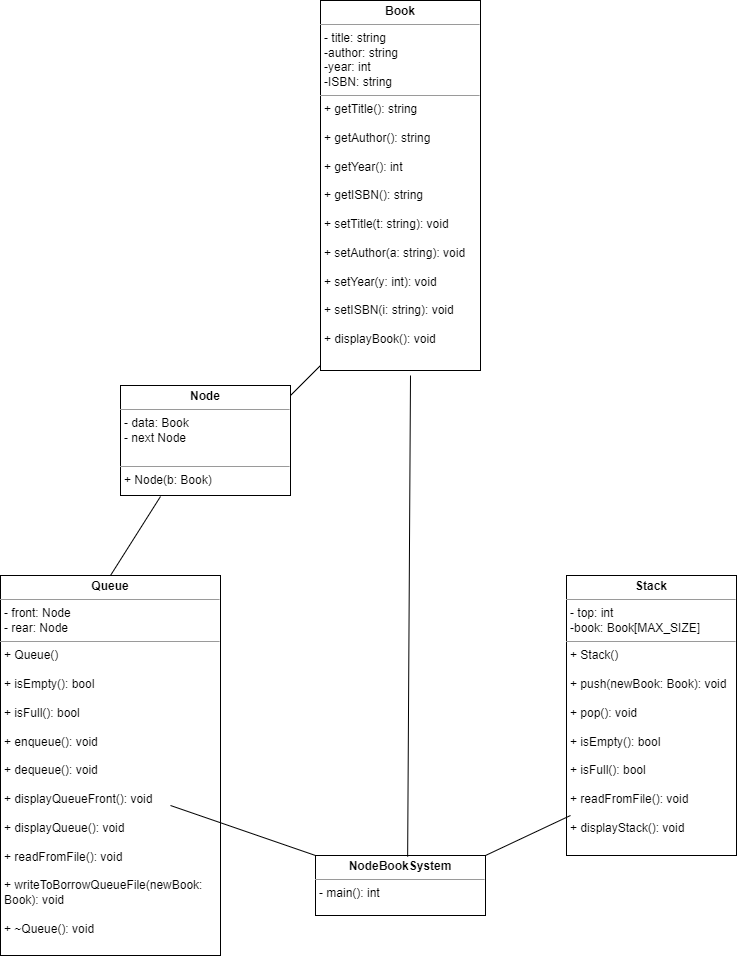

The diagram above was exported from draw.io. Its source (the exported page's mxGraphModel, read from the mxfile embedded in the PNG):
<mxGraphModel dx="2058" dy="991" grid="1" gridSize="10" guides="1" tooltips="1" connect="1" arrows="1" fold="1" page="1" pageScale="1" pageWidth="827" pageHeight="1169" math="0" shadow="0">
  <root>
    <mxCell id="WIyWlLk6GJQsqaUBKTNV-0" />
    <mxCell id="WIyWlLk6GJQsqaUBKTNV-1" parent="WIyWlLk6GJQsqaUBKTNV-0" />
    <mxCell id="XnddZc6imUxcT-lim7Yp-6" value="&lt;p style=&quot;margin:0px;margin-top:4px;text-align:center;&quot;&gt;&lt;b&gt;Book&lt;/b&gt;&lt;/p&gt;&lt;hr size=&quot;1&quot;&gt;&lt;p style=&quot;margin:0px;margin-left:4px;&quot;&gt;- title: string&lt;/p&gt;&lt;p style=&quot;margin:0px;margin-left:4px;&quot;&gt;-author: string&lt;/p&gt;&lt;p style=&quot;margin:0px;margin-left:4px;&quot;&gt;-year: int&lt;/p&gt;&lt;p style=&quot;margin:0px;margin-left:4px;&quot;&gt;-ISBN: string&lt;/p&gt;&lt;hr size=&quot;1&quot;&gt;&lt;p style=&quot;margin:0px;margin-left:4px;&quot;&gt;+ getTitle(): string&lt;/p&gt;&lt;p style=&quot;margin:0px;margin-left:4px;&quot;&gt;&lt;br&gt;&lt;/p&gt;&lt;p style=&quot;margin:0px;margin-left:4px;&quot;&gt;+ getAuthor(): string&lt;br&gt;&lt;/p&gt;&lt;p style=&quot;margin:0px;margin-left:4px;&quot;&gt;&lt;br&gt;&lt;/p&gt;&lt;p style=&quot;margin:0px;margin-left:4px;&quot;&gt;+ getYear(): int&lt;br&gt;&lt;/p&gt;&lt;p style=&quot;margin:0px;margin-left:4px;&quot;&gt;&lt;br&gt;&lt;/p&gt;&lt;p style=&quot;margin:0px;margin-left:4px;&quot;&gt;+ getISBN(): string&lt;/p&gt;&lt;p style=&quot;margin:0px;margin-left:4px;&quot;&gt;&lt;br&gt;&lt;/p&gt;&lt;p style=&quot;margin:0px;margin-left:4px;&quot;&gt;+ setTitle(t: string): void&lt;/p&gt;&lt;p style=&quot;margin:0px;margin-left:4px;&quot;&gt;&lt;br&gt;&lt;/p&gt;&lt;p style=&quot;margin:0px;margin-left:4px;&quot;&gt;+ setAuthor(a: string): void&lt;br&gt;&lt;/p&gt;&lt;p style=&quot;margin:0px;margin-left:4px;&quot;&gt;&lt;br&gt;&lt;/p&gt;&lt;p style=&quot;margin:0px;margin-left:4px;&quot;&gt;+ setYear(y: int): void&lt;/p&gt;&lt;p style=&quot;margin:0px;margin-left:4px;&quot;&gt;&lt;br&gt;&lt;/p&gt;&lt;p style=&quot;margin:0px;margin-left:4px;&quot;&gt;+ setISBN(i: string): void&lt;/p&gt;&lt;p style=&quot;margin:0px;margin-left:4px;&quot;&gt;&lt;br&gt;&lt;/p&gt;&lt;p style=&quot;margin:0px;margin-left:4px;&quot;&gt;+ displayBook(): void&lt;/p&gt;&lt;p style=&quot;margin:0px;margin-left:4px;&quot;&gt;&lt;br&gt;&lt;/p&gt;" style="verticalAlign=top;align=left;overflow=fill;fontSize=12;fontFamily=Helvetica;html=1;whiteSpace=wrap;" parent="WIyWlLk6GJQsqaUBKTNV-1" vertex="1">
      <mxGeometry x="400" y="215" width="160" height="370" as="geometry" />
    </mxCell>
    <mxCell id="XnddZc6imUxcT-lim7Yp-7" value="&lt;p style=&quot;margin:0px;margin-top:4px;text-align:center;&quot;&gt;&lt;b&gt;Stack&lt;/b&gt;&lt;/p&gt;&lt;hr size=&quot;1&quot;&gt;&lt;p style=&quot;margin:0px;margin-left:4px;&quot;&gt;- top: int&lt;/p&gt;&lt;p style=&quot;margin:0px;margin-left:4px;&quot;&gt;-book: Book[MAX_SIZE]&lt;/p&gt;&lt;hr size=&quot;1&quot;&gt;&lt;p style=&quot;margin:0px;margin-left:4px;&quot;&gt;+ Stack()&lt;/p&gt;&lt;p style=&quot;margin:0px;margin-left:4px;&quot;&gt;&lt;br&gt;&lt;/p&gt;&lt;p style=&quot;margin:0px;margin-left:4px;&quot;&gt;+ push(newBook: Book): void&lt;/p&gt;&lt;p style=&quot;margin:0px;margin-left:4px;&quot;&gt;&lt;br&gt;&lt;/p&gt;&lt;p style=&quot;margin:0px;margin-left:4px;&quot;&gt;+ pop(): void&lt;br&gt;&lt;/p&gt;&lt;p style=&quot;margin:0px;margin-left:4px;&quot;&gt;&lt;br&gt;&lt;/p&gt;&lt;p style=&quot;margin:0px;margin-left:4px;&quot;&gt;+ isEmpty(): bool&lt;br&gt;&lt;/p&gt;&lt;p style=&quot;margin:0px;margin-left:4px;&quot;&gt;&lt;br&gt;&lt;/p&gt;&lt;p style=&quot;margin:0px;margin-left:4px;&quot;&gt;+ isFull(): bool&lt;/p&gt;&lt;p style=&quot;margin:0px;margin-left:4px;&quot;&gt;&lt;br&gt;&lt;/p&gt;&lt;p style=&quot;margin:0px;margin-left:4px;&quot;&gt;+ readFromFile(): void&lt;/p&gt;&lt;p style=&quot;margin:0px;margin-left:4px;&quot;&gt;&lt;br&gt;&lt;/p&gt;&lt;p style=&quot;margin:0px;margin-left:4px;&quot;&gt;+ displayStack(): void&lt;br&gt;&lt;/p&gt;&lt;p style=&quot;margin:0px;margin-left:4px;&quot;&gt;&lt;br&gt;&lt;/p&gt;&lt;p style=&quot;margin:0px;margin-left:4px;&quot;&gt;&lt;br&gt;&lt;/p&gt;" style="verticalAlign=top;align=left;overflow=fill;fontSize=12;fontFamily=Helvetica;html=1;whiteSpace=wrap;" parent="WIyWlLk6GJQsqaUBKTNV-1" vertex="1">
      <mxGeometry x="646" y="790" width="170" height="280" as="geometry" />
    </mxCell>
    <mxCell id="XnddZc6imUxcT-lim7Yp-8" value="&lt;p style=&quot;margin:0px;margin-top:4px;text-align:center;&quot;&gt;&lt;b&gt;Queue&lt;/b&gt;&lt;/p&gt;&lt;hr size=&quot;1&quot;&gt;&lt;p style=&quot;margin:0px;margin-left:4px;&quot;&gt;- front: Node&lt;/p&gt;&lt;p style=&quot;margin:0px;margin-left:4px;&quot;&gt;- rear: Node&lt;/p&gt;&lt;hr size=&quot;1&quot;&gt;&lt;p style=&quot;margin:0px;margin-left:4px;&quot;&gt;&lt;span style=&quot;background-color: initial;&quot;&gt;+ Queue()&lt;/span&gt;&lt;/p&gt;&lt;p style=&quot;margin:0px;margin-left:4px;&quot;&gt;&lt;span style=&quot;background-color: initial;&quot;&gt;&lt;br&gt;&lt;/span&gt;&lt;/p&gt;&lt;p style=&quot;margin:0px;margin-left:4px;&quot;&gt;&lt;span style=&quot;background-color: initial;&quot;&gt;+ isEmpty(): bool&lt;/span&gt;&lt;br&gt;&lt;/p&gt;&lt;p style=&quot;margin:0px;margin-left:4px;&quot;&gt;&lt;br&gt;&lt;/p&gt;&lt;p style=&quot;margin:0px;margin-left:4px;&quot;&gt;+ isFull(): bool&lt;/p&gt;&lt;p style=&quot;margin:0px;margin-left:4px;&quot;&gt;&lt;br&gt;&lt;/p&gt;&lt;p style=&quot;margin:0px;margin-left:4px;&quot;&gt;+ enqueue(): void&lt;/p&gt;&lt;p style=&quot;margin:0px;margin-left:4px;&quot;&gt;&lt;br&gt;&lt;/p&gt;&lt;p style=&quot;margin:0px;margin-left:4px;&quot;&gt;+ dequeue(): void&lt;/p&gt;&lt;p style=&quot;margin:0px;margin-left:4px;&quot;&gt;&lt;br&gt;&lt;/p&gt;&lt;p style=&quot;margin:0px;margin-left:4px;&quot;&gt;+ displayQueueFront(): void&lt;br&gt;&lt;/p&gt;&lt;p style=&quot;margin:0px;margin-left:4px;&quot;&gt;&lt;br&gt;&lt;/p&gt;&lt;p style=&quot;margin:0px;margin-left:4px;&quot;&gt;+ displayQueue(): void&lt;/p&gt;&lt;p style=&quot;margin:0px;margin-left:4px;&quot;&gt;&lt;br&gt;&lt;/p&gt;&lt;p style=&quot;margin:0px;margin-left:4px;&quot;&gt;+ readFromFile(): void&lt;/p&gt;&lt;p style=&quot;margin:0px;margin-left:4px;&quot;&gt;&lt;br&gt;&lt;/p&gt;&lt;p style=&quot;margin:0px;margin-left:4px;&quot;&gt;+ writeToBorrowQueueFile(newBook: Book): void&lt;/p&gt;&lt;p style=&quot;margin:0px;margin-left:4px;&quot;&gt;&lt;br&gt;&lt;/p&gt;&lt;p style=&quot;margin:0px;margin-left:4px;&quot;&gt;+ ~Queue(): void&lt;/p&gt;" style="verticalAlign=top;align=left;overflow=fill;fontSize=12;fontFamily=Helvetica;html=1;whiteSpace=wrap;" parent="WIyWlLk6GJQsqaUBKTNV-1" vertex="1">
      <mxGeometry x="80" y="790" width="220" height="380" as="geometry" />
    </mxCell>
    <mxCell id="EPOOWGZOvHLfk3aKiVP9-0" value="&lt;p style=&quot;margin:0px;margin-top:4px;text-align:center;&quot;&gt;&lt;b&gt;Node&lt;/b&gt;&lt;/p&gt;&lt;hr size=&quot;1&quot;&gt;&lt;p style=&quot;margin:0px;margin-left:4px;&quot;&gt;- data: Book&lt;/p&gt;&lt;p style=&quot;margin:0px;margin-left:4px;&quot;&gt;- next Node&lt;br&gt;&lt;/p&gt;&lt;p style=&quot;margin:0px;margin-left:4px;&quot;&gt;&lt;br&gt;&lt;/p&gt;&lt;hr size=&quot;1&quot;&gt;&lt;p style=&quot;margin:0px;margin-left:4px;&quot;&gt;&lt;span style=&quot;background-color: initial;&quot;&gt;+ Node(b: Book)&lt;/span&gt;&lt;/p&gt;" style="verticalAlign=top;align=left;overflow=fill;fontSize=12;fontFamily=Helvetica;html=1;whiteSpace=wrap;" parent="WIyWlLk6GJQsqaUBKTNV-1" vertex="1">
      <mxGeometry x="200" y="600" width="170" height="110" as="geometry" />
    </mxCell>
    <mxCell id="EPOOWGZOvHLfk3aKiVP9-1" value="&lt;p style=&quot;margin:0px;margin-top:4px;text-align:center;&quot;&gt;&lt;b&gt;NodeBookSystem&lt;/b&gt;&lt;/p&gt;&lt;hr size=&quot;1&quot;&gt;&lt;p style=&quot;margin:0px;margin-left:4px;&quot;&gt;- main(): int&lt;/p&gt;" style="verticalAlign=top;align=left;overflow=fill;fontSize=12;fontFamily=Helvetica;html=1;whiteSpace=wrap;" parent="WIyWlLk6GJQsqaUBKTNV-1" vertex="1">
      <mxGeometry x="395" y="1070" width="170" height="60" as="geometry" />
    </mxCell>
    <mxCell id="EPOOWGZOvHLfk3aKiVP9-2" value="" style="endArrow=none;html=1;rounded=0;" parent="WIyWlLk6GJQsqaUBKTNV-1" edge="1">
      <mxGeometry width="50" height="50" relative="1" as="geometry">
        <mxPoint x="370" y="610" as="sourcePoint" />
        <mxPoint x="400" y="580" as="targetPoint" />
      </mxGeometry>
    </mxCell>
    <mxCell id="EPOOWGZOvHLfk3aKiVP9-3" value="" style="endArrow=none;html=1;rounded=0;exitX=0.5;exitY=0;exitDx=0;exitDy=0;" parent="WIyWlLk6GJQsqaUBKTNV-1" source="XnddZc6imUxcT-lim7Yp-8" edge="1">
      <mxGeometry width="50" height="50" relative="1" as="geometry">
        <mxPoint x="190" y="761" as="sourcePoint" />
        <mxPoint x="240" y="711" as="targetPoint" />
      </mxGeometry>
    </mxCell>
    <mxCell id="EPOOWGZOvHLfk3aKiVP9-4" value="" style="endArrow=none;html=1;rounded=0;exitX=0.542;exitY=0.02;exitDx=0;exitDy=0;exitPerimeter=0;" parent="WIyWlLk6GJQsqaUBKTNV-1" source="EPOOWGZOvHLfk3aKiVP9-1" edge="1">
      <mxGeometry width="50" height="50" relative="1" as="geometry">
        <mxPoint x="490" y="660" as="sourcePoint" />
        <mxPoint x="490" y="590" as="targetPoint" />
      </mxGeometry>
    </mxCell>
    <mxCell id="EPOOWGZOvHLfk3aKiVP9-5" value="" style="endArrow=none;html=1;rounded=0;exitX=1;exitY=0;exitDx=0;exitDy=0;" parent="WIyWlLk6GJQsqaUBKTNV-1" source="EPOOWGZOvHLfk3aKiVP9-1" edge="1">
      <mxGeometry width="50" height="50" relative="1" as="geometry">
        <mxPoint x="600" y="1080" as="sourcePoint" />
        <mxPoint x="650" y="1030" as="targetPoint" />
      </mxGeometry>
    </mxCell>
    <mxCell id="EPOOWGZOvHLfk3aKiVP9-6" value="" style="endArrow=none;html=1;rounded=0;exitX=0;exitY=0;exitDx=0;exitDy=0;" parent="WIyWlLk6GJQsqaUBKTNV-1" source="EPOOWGZOvHLfk3aKiVP9-1" edge="1">
      <mxGeometry width="50" height="50" relative="1" as="geometry">
        <mxPoint x="200" y="1070" as="sourcePoint" />
        <mxPoint x="250" y="1020" as="targetPoint" />
      </mxGeometry>
    </mxCell>
  </root>
</mxGraphModel>